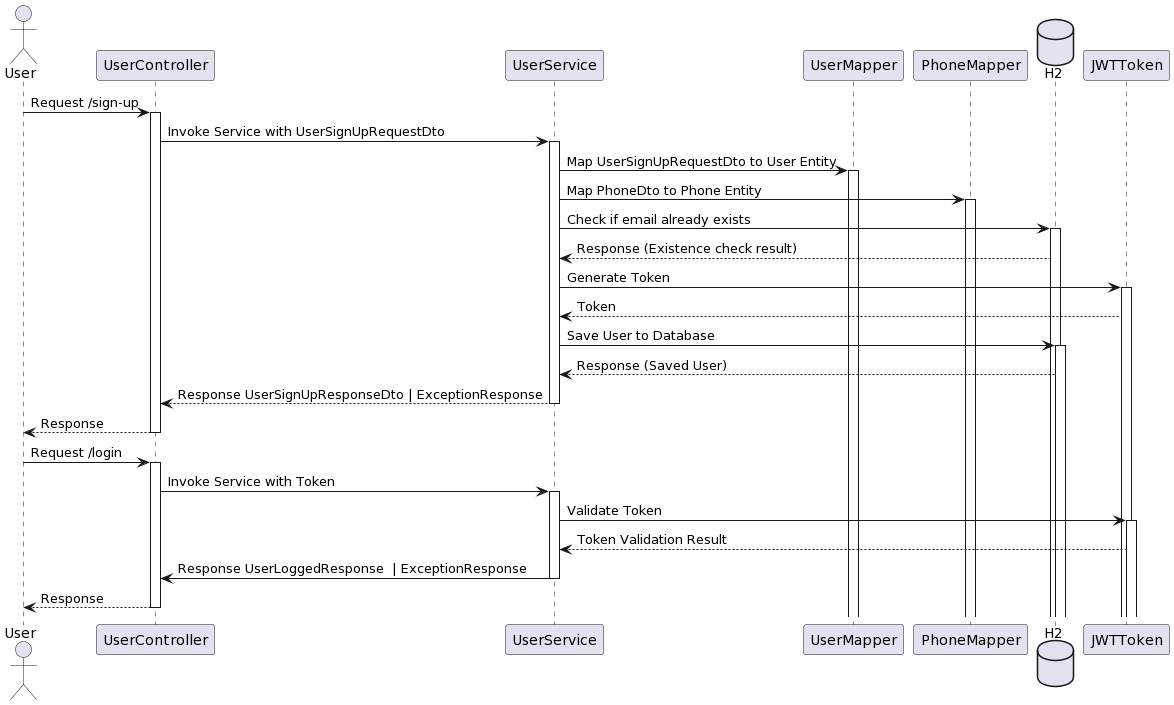

The diagram above was rendered by PlantUML. Its source (embedded in the PNG):
@startuml
actor User
participant UserController
participant UserService
participant UserMapper
participant PhoneMapper
database H2

User -> UserController: Request /sign-up
activate UserController

UserController -> UserService: Invoke Service with UserSignUpRequestDto
activate UserService

UserService -> UserMapper: Map UserSignUpRequestDto to User Entity
activate UserMapper

UserService -> PhoneMapper: Map PhoneDto to Phone Entity
activate PhoneMapper

UserService -> H2: Check if email already exists
activate H2

H2 --> UserService: Response (Existence check result)

UserService -> JWTToken: Generate Token
activate JWTToken

JWTToken --> UserService: Token

UserService -> H2: Save User to Database
activate H2

H2 --> UserService: Response (Saved User)

UserService --> UserController: Response UserSignUpResponseDto | ExceptionResponse
deactivate UserService

UserController --> User: Response
deactivate UserController


User -> UserController: Request /login
activate UserController

UserController -> UserService: Invoke Service with Token
activate UserService

UserService -> JWTToken: Validate Token
activate JWTToken

JWTToken --> UserService: Token Validation Result

UserService -> UserController: Response UserLoggedResponse  | ExceptionResponse
deactivate UserService

UserController --> User: Response
deactivate UserController
@enduml